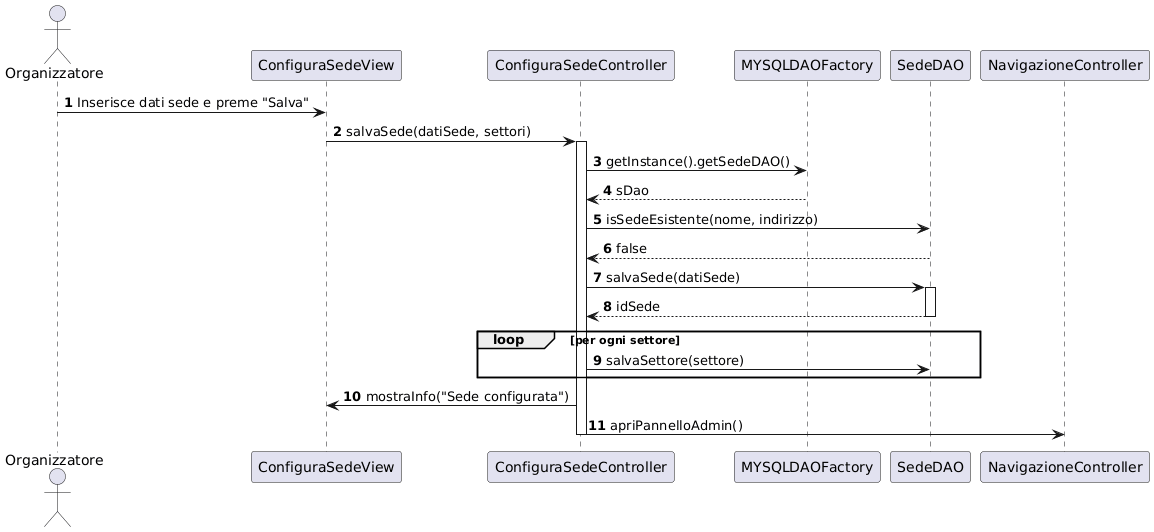

The diagram above was rendered by PlantUML. Its source (embedded in the PNG):
@startuml
autonumber
actor Organizzatore
participant ConfiguraSedeView
participant ConfiguraSedeController
participant MYSQLDAOFactory
participant SedeDAO
participant NavigazioneController

Organizzatore -> ConfiguraSedeView : Inserisce dati sede e preme "Salva"
ConfiguraSedeView -> ConfiguraSedeController : salvaSede(datiSede, settori)
activate ConfiguraSedeController

ConfiguraSedeController -> MYSQLDAOFactory : getInstance().getSedeDAO()
MYSQLDAOFactory --> ConfiguraSedeController : sDao

ConfiguraSedeController -> SedeDAO : isSedeEsistente(nome, indirizzo)
SedeDAO --> ConfiguraSedeController : false

ConfiguraSedeController -> SedeDAO : salvaSede(datiSede)
activate SedeDAO
SedeDAO --> ConfiguraSedeController : idSede
deactivate SedeDAO

loop per ogni settore
    ConfiguraSedeController -> SedeDAO : salvaSettore(settore)
end

ConfiguraSedeController -> ConfiguraSedeView : mostraInfo("Sede configurata")
ConfiguraSedeController -> NavigazioneController : apriPannelloAdmin()
deactivate ConfiguraSedeController
@enduml